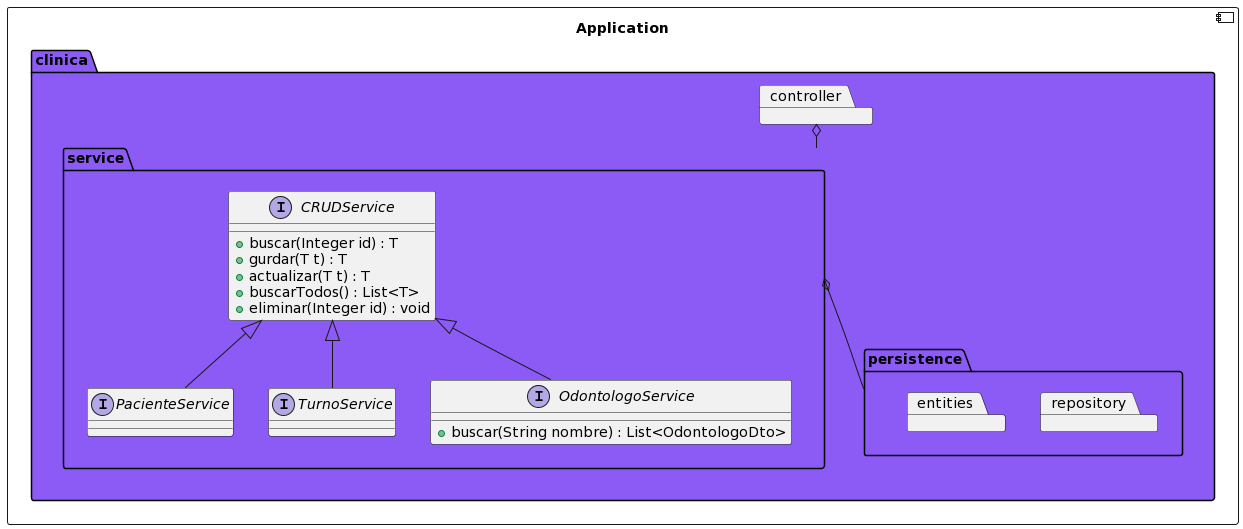

The diagram above was rendered by PlantUML. Its source (embedded in the PNG):
@startuml
allowmixing

component Application {
    package clinica #8c5bf5{

        package persistence {
            package repository
            package entities
        }

        package service {

            interface CRUDService {
                + buscar(Integer id) : T
                + gurdar(T t) : T
                + actualizar(T t) : T
                + buscarTodos() : List<T>
                + eliminar(Integer id) : void
            }

            interface PacienteService extends CRUDService {
            }
            interface TurnoService extends CRUDService {
            }
            interface OdontologoService extends CRUDService {
                + buscar(String nombre) : List<OdontologoDto>
            }
        }

        package controller

        controller o-- service
        service o-- persistence
    }

}
@enduml